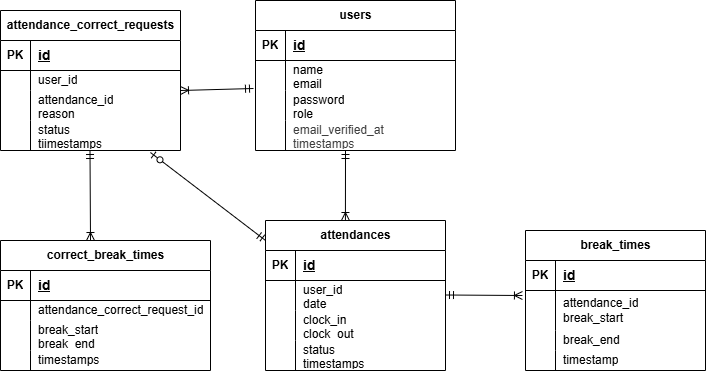

The diagram above was exported from draw.io. Its source (the exported page's mxGraphModel, read from the mxfile embedded in the PNG):
<mxGraphModel dx="832" dy="1636" grid="1" gridSize="10" guides="1" tooltips="1" connect="1" arrows="1" fold="1" page="1" pageScale="1" pageWidth="827" pageHeight="1169" math="0" shadow="0">
  <root>
    <mxCell id="0" />
    <mxCell id="1" parent="0" />
    <mxCell id="8" value="users" style="shape=table;startSize=30;container=1;collapsible=1;childLayout=tableLayout;fixedRows=1;rowLines=0;fontStyle=1;align=center;resizeLast=1;html=1;" parent="1" vertex="1">
      <mxGeometry x="270" y="-290" width="200" height="150" as="geometry" />
    </mxCell>
    <mxCell id="9" value="" style="shape=tableRow;horizontal=0;startSize=0;swimlaneHead=0;swimlaneBody=0;fillColor=none;collapsible=0;dropTarget=0;points=[[0,0.5],[1,0.5]];portConstraint=eastwest;top=0;left=0;right=0;bottom=1;" parent="8" vertex="1">
      <mxGeometry y="30" width="200" height="30" as="geometry" />
    </mxCell>
    <mxCell id="10" value="PK" style="shape=partialRectangle;connectable=0;fillColor=none;top=0;left=0;bottom=0;right=0;fontStyle=1;overflow=hidden;whiteSpace=wrap;html=1;" parent="9" vertex="1">
      <mxGeometry width="30" height="30" as="geometry">
        <mxRectangle width="30" height="30" as="alternateBounds" />
      </mxGeometry>
    </mxCell>
    <mxCell id="11" value="&lt;font style=&quot;font-size: 14px;&quot;&gt;id&lt;/font&gt;" style="shape=partialRectangle;connectable=0;fillColor=none;top=0;left=0;bottom=0;right=0;align=left;spacingLeft=6;fontStyle=5;overflow=hidden;whiteSpace=wrap;html=1;" parent="9" vertex="1">
      <mxGeometry x="30" width="170" height="30" as="geometry">
        <mxRectangle width="170" height="30" as="alternateBounds" />
      </mxGeometry>
    </mxCell>
    <mxCell id="12" value="" style="shape=tableRow;horizontal=0;startSize=0;swimlaneHead=0;swimlaneBody=0;fillColor=none;collapsible=0;dropTarget=0;points=[[0,0.5],[1,0.5]];portConstraint=eastwest;top=0;left=0;right=0;bottom=0;" parent="8" vertex="1">
      <mxGeometry y="60" width="200" height="30" as="geometry" />
    </mxCell>
    <mxCell id="13" value="" style="shape=partialRectangle;connectable=0;fillColor=none;top=0;left=0;bottom=0;right=0;editable=1;overflow=hidden;whiteSpace=wrap;html=1;" parent="12" vertex="1">
      <mxGeometry width="30" height="30" as="geometry">
        <mxRectangle width="30" height="30" as="alternateBounds" />
      </mxGeometry>
    </mxCell>
    <mxCell id="14" value="name&lt;div&gt;email&lt;/div&gt;" style="shape=partialRectangle;connectable=0;fillColor=none;top=0;left=0;bottom=0;right=0;align=left;spacingLeft=6;overflow=hidden;whiteSpace=wrap;html=1;" parent="12" vertex="1">
      <mxGeometry x="30" width="170" height="30" as="geometry">
        <mxRectangle width="170" height="30" as="alternateBounds" />
      </mxGeometry>
    </mxCell>
    <mxCell id="15" value="" style="shape=tableRow;horizontal=0;startSize=0;swimlaneHead=0;swimlaneBody=0;fillColor=none;collapsible=0;dropTarget=0;points=[[0,0.5],[1,0.5]];portConstraint=eastwest;top=0;left=0;right=0;bottom=0;" parent="8" vertex="1">
      <mxGeometry y="90" width="200" height="30" as="geometry" />
    </mxCell>
    <mxCell id="16" value="" style="shape=partialRectangle;connectable=0;fillColor=none;top=0;left=0;bottom=0;right=0;editable=1;overflow=hidden;whiteSpace=wrap;html=1;" parent="15" vertex="1">
      <mxGeometry width="30" height="30" as="geometry">
        <mxRectangle width="30" height="30" as="alternateBounds" />
      </mxGeometry>
    </mxCell>
    <mxCell id="17" value="password&lt;div&gt;role&lt;/div&gt;" style="shape=partialRectangle;connectable=0;fillColor=none;top=0;left=0;bottom=0;right=0;align=left;spacingLeft=6;overflow=hidden;whiteSpace=wrap;html=1;" parent="15" vertex="1">
      <mxGeometry x="30" width="170" height="30" as="geometry">
        <mxRectangle width="170" height="30" as="alternateBounds" />
      </mxGeometry>
    </mxCell>
    <mxCell id="18" value="" style="shape=tableRow;horizontal=0;startSize=0;swimlaneHead=0;swimlaneBody=0;fillColor=none;collapsible=0;dropTarget=0;points=[[0,0.5],[1,0.5]];portConstraint=eastwest;top=0;left=0;right=0;bottom=0;" parent="8" vertex="1">
      <mxGeometry y="120" width="200" height="30" as="geometry" />
    </mxCell>
    <mxCell id="19" value="" style="shape=partialRectangle;connectable=0;fillColor=none;top=0;left=0;bottom=0;right=0;editable=1;overflow=hidden;whiteSpace=wrap;html=1;" parent="18" vertex="1">
      <mxGeometry width="30" height="30" as="geometry">
        <mxRectangle width="30" height="30" as="alternateBounds" />
      </mxGeometry>
    </mxCell>
    <mxCell id="20" value="&lt;span style=&quot;color: rgb(63, 63, 63);&quot;&gt;email_verified_at&lt;/span&gt;&lt;div&gt;&lt;span style=&quot;color: rgb(63, 63, 63);&quot;&gt;timestamps&lt;/span&gt;&lt;/div&gt;" style="shape=partialRectangle;connectable=0;fillColor=none;top=0;left=0;bottom=0;right=0;align=left;spacingLeft=6;overflow=hidden;whiteSpace=wrap;html=1;" parent="18" vertex="1">
      <mxGeometry x="30" width="170" height="30" as="geometry">
        <mxRectangle width="170" height="30" as="alternateBounds" />
      </mxGeometry>
    </mxCell>
    <mxCell id="21" value="attendances" style="shape=table;startSize=30;container=1;collapsible=1;childLayout=tableLayout;fixedRows=1;rowLines=0;fontStyle=1;align=center;resizeLast=1;html=1;" parent="1" vertex="1">
      <mxGeometry x="280" y="-70" width="180" height="150" as="geometry" />
    </mxCell>
    <mxCell id="22" value="" style="shape=tableRow;horizontal=0;startSize=0;swimlaneHead=0;swimlaneBody=0;fillColor=none;collapsible=0;dropTarget=0;points=[[0,0.5],[1,0.5]];portConstraint=eastwest;top=0;left=0;right=0;bottom=1;" parent="21" vertex="1">
      <mxGeometry y="30" width="180" height="30" as="geometry" />
    </mxCell>
    <mxCell id="23" value="PK" style="shape=partialRectangle;connectable=0;fillColor=none;top=0;left=0;bottom=0;right=0;fontStyle=1;overflow=hidden;whiteSpace=wrap;html=1;" parent="22" vertex="1">
      <mxGeometry width="30" height="30" as="geometry">
        <mxRectangle width="30" height="30" as="alternateBounds" />
      </mxGeometry>
    </mxCell>
    <mxCell id="24" value="&lt;font style=&quot;font-size: 14px;&quot;&gt;id&lt;/font&gt;" style="shape=partialRectangle;connectable=0;fillColor=none;top=0;left=0;bottom=0;right=0;align=left;spacingLeft=6;fontStyle=5;overflow=hidden;whiteSpace=wrap;html=1;" parent="22" vertex="1">
      <mxGeometry x="30" width="150" height="30" as="geometry">
        <mxRectangle width="150" height="30" as="alternateBounds" />
      </mxGeometry>
    </mxCell>
    <mxCell id="25" value="" style="shape=tableRow;horizontal=0;startSize=0;swimlaneHead=0;swimlaneBody=0;fillColor=none;collapsible=0;dropTarget=0;points=[[0,0.5],[1,0.5]];portConstraint=eastwest;top=0;left=0;right=0;bottom=0;" parent="21" vertex="1">
      <mxGeometry y="60" width="180" height="30" as="geometry" />
    </mxCell>
    <mxCell id="26" value="" style="shape=partialRectangle;connectable=0;fillColor=none;top=0;left=0;bottom=0;right=0;editable=1;overflow=hidden;whiteSpace=wrap;html=1;" parent="25" vertex="1">
      <mxGeometry width="30" height="30" as="geometry">
        <mxRectangle width="30" height="30" as="alternateBounds" />
      </mxGeometry>
    </mxCell>
    <mxCell id="27" value="user_id&lt;div&gt;date&lt;/div&gt;" style="shape=partialRectangle;connectable=0;fillColor=none;top=0;left=0;bottom=0;right=0;align=left;spacingLeft=6;overflow=hidden;whiteSpace=wrap;html=1;" parent="25" vertex="1">
      <mxGeometry x="30" width="150" height="30" as="geometry">
        <mxRectangle width="150" height="30" as="alternateBounds" />
      </mxGeometry>
    </mxCell>
    <mxCell id="28" value="" style="shape=tableRow;horizontal=0;startSize=0;swimlaneHead=0;swimlaneBody=0;fillColor=none;collapsible=0;dropTarget=0;points=[[0,0.5],[1,0.5]];portConstraint=eastwest;top=0;left=0;right=0;bottom=0;" parent="21" vertex="1">
      <mxGeometry y="90" width="180" height="30" as="geometry" />
    </mxCell>
    <mxCell id="29" value="" style="shape=partialRectangle;connectable=0;fillColor=none;top=0;left=0;bottom=0;right=0;editable=1;overflow=hidden;whiteSpace=wrap;html=1;" parent="28" vertex="1">
      <mxGeometry width="30" height="30" as="geometry">
        <mxRectangle width="30" height="30" as="alternateBounds" />
      </mxGeometry>
    </mxCell>
    <mxCell id="30" value="clock_in&lt;div&gt;clock_out&lt;/div&gt;" style="shape=partialRectangle;connectable=0;fillColor=none;top=0;left=0;bottom=0;right=0;align=left;spacingLeft=6;overflow=hidden;whiteSpace=wrap;html=1;" parent="28" vertex="1">
      <mxGeometry x="30" width="150" height="30" as="geometry">
        <mxRectangle width="150" height="30" as="alternateBounds" />
      </mxGeometry>
    </mxCell>
    <mxCell id="31" value="" style="shape=tableRow;horizontal=0;startSize=0;swimlaneHead=0;swimlaneBody=0;fillColor=none;collapsible=0;dropTarget=0;points=[[0,0.5],[1,0.5]];portConstraint=eastwest;top=0;left=0;right=0;bottom=0;" parent="21" vertex="1">
      <mxGeometry y="120" width="180" height="30" as="geometry" />
    </mxCell>
    <mxCell id="32" value="" style="shape=partialRectangle;connectable=0;fillColor=none;top=0;left=0;bottom=0;right=0;editable=1;overflow=hidden;whiteSpace=wrap;html=1;" parent="31" vertex="1">
      <mxGeometry width="30" height="30" as="geometry">
        <mxRectangle width="30" height="30" as="alternateBounds" />
      </mxGeometry>
    </mxCell>
    <mxCell id="33" value="status&lt;div&gt;timestamps&lt;/div&gt;" style="shape=partialRectangle;connectable=0;fillColor=none;top=0;left=0;bottom=0;right=0;align=left;spacingLeft=6;overflow=hidden;whiteSpace=wrap;html=1;" parent="31" vertex="1">
      <mxGeometry x="30" width="150" height="30" as="geometry">
        <mxRectangle width="150" height="30" as="alternateBounds" />
      </mxGeometry>
    </mxCell>
    <mxCell id="34" value="break_times" style="shape=table;startSize=30;container=1;collapsible=1;childLayout=tableLayout;fixedRows=1;rowLines=0;fontStyle=1;align=center;resizeLast=1;html=1;" parent="1" vertex="1">
      <mxGeometry x="540" y="-60" width="180" height="140" as="geometry" />
    </mxCell>
    <mxCell id="35" value="" style="shape=tableRow;horizontal=0;startSize=0;swimlaneHead=0;swimlaneBody=0;fillColor=none;collapsible=0;dropTarget=0;points=[[0,0.5],[1,0.5]];portConstraint=eastwest;top=0;left=0;right=0;bottom=1;" parent="34" vertex="1">
      <mxGeometry y="30" width="180" height="30" as="geometry" />
    </mxCell>
    <mxCell id="36" value="PK" style="shape=partialRectangle;connectable=0;fillColor=none;top=0;left=0;bottom=0;right=0;fontStyle=1;overflow=hidden;whiteSpace=wrap;html=1;" parent="35" vertex="1">
      <mxGeometry width="30" height="30" as="geometry">
        <mxRectangle width="30" height="30" as="alternateBounds" />
      </mxGeometry>
    </mxCell>
    <mxCell id="37" value="&lt;font style=&quot;font-size: 14px;&quot;&gt;id&lt;/font&gt;" style="shape=partialRectangle;connectable=0;fillColor=none;top=0;left=0;bottom=0;right=0;align=left;spacingLeft=6;fontStyle=5;overflow=hidden;whiteSpace=wrap;html=1;" parent="35" vertex="1">
      <mxGeometry x="30" width="150" height="30" as="geometry">
        <mxRectangle width="150" height="30" as="alternateBounds" />
      </mxGeometry>
    </mxCell>
    <mxCell id="38" value="" style="shape=tableRow;horizontal=0;startSize=0;swimlaneHead=0;swimlaneBody=0;fillColor=none;collapsible=0;dropTarget=0;points=[[0,0.5],[1,0.5]];portConstraint=eastwest;top=0;left=0;right=0;bottom=0;" parent="34" vertex="1">
      <mxGeometry y="60" width="180" height="40" as="geometry" />
    </mxCell>
    <mxCell id="39" value="" style="shape=partialRectangle;connectable=0;fillColor=none;top=0;left=0;bottom=0;right=0;editable=1;overflow=hidden;whiteSpace=wrap;html=1;" parent="38" vertex="1">
      <mxGeometry width="30" height="40" as="geometry">
        <mxRectangle width="30" height="40" as="alternateBounds" />
      </mxGeometry>
    </mxCell>
    <mxCell id="40" value="attendance_id&lt;div&gt;break_start&lt;/div&gt;" style="shape=partialRectangle;connectable=0;fillColor=none;top=0;left=0;bottom=0;right=0;align=left;spacingLeft=6;overflow=hidden;whiteSpace=wrap;html=1;" parent="38" vertex="1">
      <mxGeometry x="30" width="150" height="40" as="geometry">
        <mxRectangle width="150" height="40" as="alternateBounds" />
      </mxGeometry>
    </mxCell>
    <mxCell id="41" value="" style="shape=tableRow;horizontal=0;startSize=0;swimlaneHead=0;swimlaneBody=0;fillColor=none;collapsible=0;dropTarget=0;points=[[0,0.5],[1,0.5]];portConstraint=eastwest;top=0;left=0;right=0;bottom=0;" parent="34" vertex="1">
      <mxGeometry y="100" width="180" height="20" as="geometry" />
    </mxCell>
    <mxCell id="42" value="" style="shape=partialRectangle;connectable=0;fillColor=none;top=0;left=0;bottom=0;right=0;editable=1;overflow=hidden;whiteSpace=wrap;html=1;" parent="41" vertex="1">
      <mxGeometry width="30" height="20" as="geometry">
        <mxRectangle width="30" height="20" as="alternateBounds" />
      </mxGeometry>
    </mxCell>
    <mxCell id="43" value="break_end" style="shape=partialRectangle;connectable=0;fillColor=none;top=0;left=0;bottom=0;right=0;align=left;spacingLeft=6;overflow=hidden;whiteSpace=wrap;html=1;" parent="41" vertex="1">
      <mxGeometry x="30" width="150" height="20" as="geometry">
        <mxRectangle width="150" height="20" as="alternateBounds" />
      </mxGeometry>
    </mxCell>
    <mxCell id="44" value="" style="shape=tableRow;horizontal=0;startSize=0;swimlaneHead=0;swimlaneBody=0;fillColor=none;collapsible=0;dropTarget=0;points=[[0,0.5],[1,0.5]];portConstraint=eastwest;top=0;left=0;right=0;bottom=0;" parent="34" vertex="1">
      <mxGeometry y="120" width="180" height="20" as="geometry" />
    </mxCell>
    <mxCell id="45" value="" style="shape=partialRectangle;connectable=0;fillColor=none;top=0;left=0;bottom=0;right=0;editable=1;overflow=hidden;whiteSpace=wrap;html=1;" parent="44" vertex="1">
      <mxGeometry width="30" height="20" as="geometry">
        <mxRectangle width="30" height="20" as="alternateBounds" />
      </mxGeometry>
    </mxCell>
    <mxCell id="46" value="timestamp" style="shape=partialRectangle;connectable=0;fillColor=none;top=0;left=0;bottom=0;right=0;align=left;spacingLeft=6;overflow=hidden;whiteSpace=wrap;html=1;" parent="44" vertex="1">
      <mxGeometry x="30" width="150" height="20" as="geometry">
        <mxRectangle width="150" height="20" as="alternateBounds" />
      </mxGeometry>
    </mxCell>
    <mxCell id="47" value="attendance_correct_requests" style="shape=table;startSize=30;container=1;collapsible=1;childLayout=tableLayout;fixedRows=1;rowLines=0;fontStyle=1;align=center;resizeLast=1;html=1;" parent="1" vertex="1">
      <mxGeometry x="15" y="-280" width="180" height="140" as="geometry" />
    </mxCell>
    <mxCell id="48" value="" style="shape=tableRow;horizontal=0;startSize=0;swimlaneHead=0;swimlaneBody=0;fillColor=none;collapsible=0;dropTarget=0;points=[[0,0.5],[1,0.5]];portConstraint=eastwest;top=0;left=0;right=0;bottom=1;" parent="47" vertex="1">
      <mxGeometry y="30" width="180" height="30" as="geometry" />
    </mxCell>
    <mxCell id="49" value="PK" style="shape=partialRectangle;connectable=0;fillColor=none;top=0;left=0;bottom=0;right=0;fontStyle=1;overflow=hidden;whiteSpace=wrap;html=1;" parent="48" vertex="1">
      <mxGeometry width="30" height="30" as="geometry">
        <mxRectangle width="30" height="30" as="alternateBounds" />
      </mxGeometry>
    </mxCell>
    <mxCell id="50" value="&lt;font style=&quot;font-size: 14px;&quot;&gt;id&lt;/font&gt;" style="shape=partialRectangle;connectable=0;fillColor=none;top=0;left=0;bottom=0;right=0;align=left;spacingLeft=6;fontStyle=5;overflow=hidden;whiteSpace=wrap;html=1;" parent="48" vertex="1">
      <mxGeometry x="30" width="150" height="30" as="geometry">
        <mxRectangle width="150" height="30" as="alternateBounds" />
      </mxGeometry>
    </mxCell>
    <mxCell id="51" value="" style="shape=tableRow;horizontal=0;startSize=0;swimlaneHead=0;swimlaneBody=0;fillColor=none;collapsible=0;dropTarget=0;points=[[0,0.5],[1,0.5]];portConstraint=eastwest;top=0;left=0;right=0;bottom=0;" parent="47" vertex="1">
      <mxGeometry y="60" width="180" height="20" as="geometry" />
    </mxCell>
    <mxCell id="52" value="" style="shape=partialRectangle;connectable=0;fillColor=none;top=0;left=0;bottom=0;right=0;editable=1;overflow=hidden;whiteSpace=wrap;html=1;" parent="51" vertex="1">
      <mxGeometry width="30" height="20" as="geometry">
        <mxRectangle width="30" height="20" as="alternateBounds" />
      </mxGeometry>
    </mxCell>
    <mxCell id="53" value="user_id" style="shape=partialRectangle;connectable=0;fillColor=none;top=0;left=0;bottom=0;right=0;align=left;spacingLeft=6;overflow=hidden;whiteSpace=wrap;html=1;" parent="51" vertex="1">
      <mxGeometry x="30" width="150" height="20" as="geometry">
        <mxRectangle width="150" height="20" as="alternateBounds" />
      </mxGeometry>
    </mxCell>
    <mxCell id="54" value="" style="shape=tableRow;horizontal=0;startSize=0;swimlaneHead=0;swimlaneBody=0;fillColor=none;collapsible=0;dropTarget=0;points=[[0,0.5],[1,0.5]];portConstraint=eastwest;top=0;left=0;right=0;bottom=0;" parent="47" vertex="1">
      <mxGeometry y="80" width="180" height="30" as="geometry" />
    </mxCell>
    <mxCell id="55" value="" style="shape=partialRectangle;connectable=0;fillColor=none;top=0;left=0;bottom=0;right=0;editable=1;overflow=hidden;whiteSpace=wrap;html=1;" parent="54" vertex="1">
      <mxGeometry width="30" height="30" as="geometry">
        <mxRectangle width="30" height="30" as="alternateBounds" />
      </mxGeometry>
    </mxCell>
    <mxCell id="56" value="attendance_id&lt;div&gt;reason&lt;/div&gt;" style="shape=partialRectangle;connectable=0;fillColor=none;top=0;left=0;bottom=0;right=0;align=left;spacingLeft=6;overflow=hidden;whiteSpace=wrap;html=1;" parent="54" vertex="1">
      <mxGeometry x="30" width="150" height="30" as="geometry">
        <mxRectangle width="150" height="30" as="alternateBounds" />
      </mxGeometry>
    </mxCell>
    <mxCell id="57" value="" style="shape=tableRow;horizontal=0;startSize=0;swimlaneHead=0;swimlaneBody=0;fillColor=none;collapsible=0;dropTarget=0;points=[[0,0.5],[1,0.5]];portConstraint=eastwest;top=0;left=0;right=0;bottom=0;" parent="47" vertex="1">
      <mxGeometry y="110" width="180" height="30" as="geometry" />
    </mxCell>
    <mxCell id="58" value="" style="shape=partialRectangle;connectable=0;fillColor=none;top=0;left=0;bottom=0;right=0;editable=1;overflow=hidden;whiteSpace=wrap;html=1;" parent="57" vertex="1">
      <mxGeometry width="30" height="30" as="geometry">
        <mxRectangle width="30" height="30" as="alternateBounds" />
      </mxGeometry>
    </mxCell>
    <mxCell id="59" value="status&lt;div&gt;tiimestamps&lt;/div&gt;" style="shape=partialRectangle;connectable=0;fillColor=none;top=0;left=0;bottom=0;right=0;align=left;spacingLeft=6;overflow=hidden;whiteSpace=wrap;html=1;" parent="57" vertex="1">
      <mxGeometry x="30" width="150" height="30" as="geometry">
        <mxRectangle width="150" height="30" as="alternateBounds" />
      </mxGeometry>
    </mxCell>
    <mxCell id="60" value="correct_break_times" style="shape=table;startSize=30;container=1;collapsible=1;childLayout=tableLayout;fixedRows=1;rowLines=0;fontStyle=1;align=center;resizeLast=1;html=1;" parent="1" vertex="1">
      <mxGeometry x="15" y="-50" width="210" height="130" as="geometry" />
    </mxCell>
    <mxCell id="61" value="" style="shape=tableRow;horizontal=0;startSize=0;swimlaneHead=0;swimlaneBody=0;fillColor=none;collapsible=0;dropTarget=0;points=[[0,0.5],[1,0.5]];portConstraint=eastwest;top=0;left=0;right=0;bottom=1;" parent="60" vertex="1">
      <mxGeometry y="30" width="210" height="30" as="geometry" />
    </mxCell>
    <mxCell id="62" value="PK" style="shape=partialRectangle;connectable=0;fillColor=none;top=0;left=0;bottom=0;right=0;fontStyle=1;overflow=hidden;whiteSpace=wrap;html=1;" parent="61" vertex="1">
      <mxGeometry width="30" height="30" as="geometry">
        <mxRectangle width="30" height="30" as="alternateBounds" />
      </mxGeometry>
    </mxCell>
    <mxCell id="63" value="&lt;font style=&quot;font-size: 14px;&quot;&gt;id&lt;/font&gt;" style="shape=partialRectangle;connectable=0;fillColor=none;top=0;left=0;bottom=0;right=0;align=left;spacingLeft=6;fontStyle=5;overflow=hidden;whiteSpace=wrap;html=1;" parent="61" vertex="1">
      <mxGeometry x="30" width="180" height="30" as="geometry">
        <mxRectangle width="180" height="30" as="alternateBounds" />
      </mxGeometry>
    </mxCell>
    <mxCell id="64" value="" style="shape=tableRow;horizontal=0;startSize=0;swimlaneHead=0;swimlaneBody=0;fillColor=none;collapsible=0;dropTarget=0;points=[[0,0.5],[1,0.5]];portConstraint=eastwest;top=0;left=0;right=0;bottom=0;" parent="60" vertex="1">
      <mxGeometry y="60" width="210" height="20" as="geometry" />
    </mxCell>
    <mxCell id="65" value="" style="shape=partialRectangle;connectable=0;fillColor=none;top=0;left=0;bottom=0;right=0;editable=1;overflow=hidden;whiteSpace=wrap;html=1;" parent="64" vertex="1">
      <mxGeometry width="30" height="20" as="geometry">
        <mxRectangle width="30" height="20" as="alternateBounds" />
      </mxGeometry>
    </mxCell>
    <mxCell id="66" value="attendance_correct_request_id" style="shape=partialRectangle;connectable=0;fillColor=none;top=0;left=0;bottom=0;right=0;align=left;spacingLeft=6;overflow=hidden;whiteSpace=wrap;html=1;" parent="64" vertex="1">
      <mxGeometry x="30" width="180" height="20" as="geometry">
        <mxRectangle width="180" height="20" as="alternateBounds" />
      </mxGeometry>
    </mxCell>
    <mxCell id="67" value="" style="shape=tableRow;horizontal=0;startSize=0;swimlaneHead=0;swimlaneBody=0;fillColor=none;collapsible=0;dropTarget=0;points=[[0,0.5],[1,0.5]];portConstraint=eastwest;top=0;left=0;right=0;bottom=0;" parent="60" vertex="1">
      <mxGeometry y="80" width="210" height="30" as="geometry" />
    </mxCell>
    <mxCell id="68" value="" style="shape=partialRectangle;connectable=0;fillColor=none;top=0;left=0;bottom=0;right=0;editable=1;overflow=hidden;whiteSpace=wrap;html=1;" parent="67" vertex="1">
      <mxGeometry width="30" height="30" as="geometry">
        <mxRectangle width="30" height="30" as="alternateBounds" />
      </mxGeometry>
    </mxCell>
    <mxCell id="69" value="break_start&lt;div&gt;break_end&lt;/div&gt;" style="shape=partialRectangle;connectable=0;fillColor=none;top=0;left=0;bottom=0;right=0;align=left;spacingLeft=6;overflow=hidden;whiteSpace=wrap;html=1;" parent="67" vertex="1">
      <mxGeometry x="30" width="180" height="30" as="geometry">
        <mxRectangle width="180" height="30" as="alternateBounds" />
      </mxGeometry>
    </mxCell>
    <mxCell id="70" value="" style="shape=tableRow;horizontal=0;startSize=0;swimlaneHead=0;swimlaneBody=0;fillColor=none;collapsible=0;dropTarget=0;points=[[0,0.5],[1,0.5]];portConstraint=eastwest;top=0;left=0;right=0;bottom=0;" parent="60" vertex="1">
      <mxGeometry y="110" width="210" height="20" as="geometry" />
    </mxCell>
    <mxCell id="71" value="" style="shape=partialRectangle;connectable=0;fillColor=none;top=0;left=0;bottom=0;right=0;editable=1;overflow=hidden;whiteSpace=wrap;html=1;" parent="70" vertex="1">
      <mxGeometry width="30" height="20" as="geometry">
        <mxRectangle width="30" height="20" as="alternateBounds" />
      </mxGeometry>
    </mxCell>
    <mxCell id="72" value="timestamps" style="shape=partialRectangle;connectable=0;fillColor=none;top=0;left=0;bottom=0;right=0;align=left;spacingLeft=6;overflow=hidden;whiteSpace=wrap;html=1;" parent="70" vertex="1">
      <mxGeometry x="30" width="180" height="20" as="geometry">
        <mxRectangle width="180" height="20" as="alternateBounds" />
      </mxGeometry>
    </mxCell>
    <mxCell id="73" value="" style="fontSize=12;html=1;endArrow=ERoneToMany;startArrow=ERmandOne;entryX=0.444;entryY=0;entryDx=0;entryDy=0;entryPerimeter=0;" parent="1" target="21" edge="1">
      <mxGeometry width="100" height="100" relative="1" as="geometry">
        <mxPoint x="360" y="-140" as="sourcePoint" />
        <mxPoint x="360" y="-80" as="targetPoint" />
      </mxGeometry>
    </mxCell>
    <mxCell id="74" value="" style="fontSize=12;html=1;endArrow=ERoneToMany;startArrow=ERmandOne;entryX=-0.017;entryY=0.125;entryDx=0;entryDy=0;entryPerimeter=0;" parent="1" target="38" edge="1">
      <mxGeometry width="100" height="100" relative="1" as="geometry">
        <mxPoint x="460" y="4.5" as="sourcePoint" />
        <mxPoint x="530" y="4.5" as="targetPoint" />
      </mxGeometry>
    </mxCell>
    <mxCell id="75" value="" style="fontSize=12;html=1;endArrow=ERoneToMany;startArrow=ERmandOne;" parent="1" edge="1">
      <mxGeometry width="100" height="100" relative="1" as="geometry">
        <mxPoint x="268" y="-202" as="sourcePoint" />
        <mxPoint x="195" y="-200" as="targetPoint" />
      </mxGeometry>
    </mxCell>
    <mxCell id="77" value="" style="fontSize=12;html=1;endArrow=ERoneToMany;startArrow=ERmandOne;" parent="1" edge="1">
      <mxGeometry width="100" height="100" relative="1" as="geometry">
        <mxPoint x="104.5" y="-140" as="sourcePoint" />
        <mxPoint x="105" y="-50" as="targetPoint" />
      </mxGeometry>
    </mxCell>
    <mxCell id="78" value="" style="fontSize=12;html=1;endArrow=ERzeroToOne;startArrow=ERmandOne;entryX=0.833;entryY=1.067;entryDx=0;entryDy=0;entryPerimeter=0;exitX=0;exitY=0.133;exitDx=0;exitDy=0;exitPerimeter=0;" parent="1" source="21" target="57" edge="1">
      <mxGeometry width="100" height="100" relative="1" as="geometry">
        <mxPoint x="270" y="-60" as="sourcePoint" />
        <mxPoint x="230" y="-160" as="targetPoint" />
      </mxGeometry>
    </mxCell>
  </root>
</mxGraphModel>